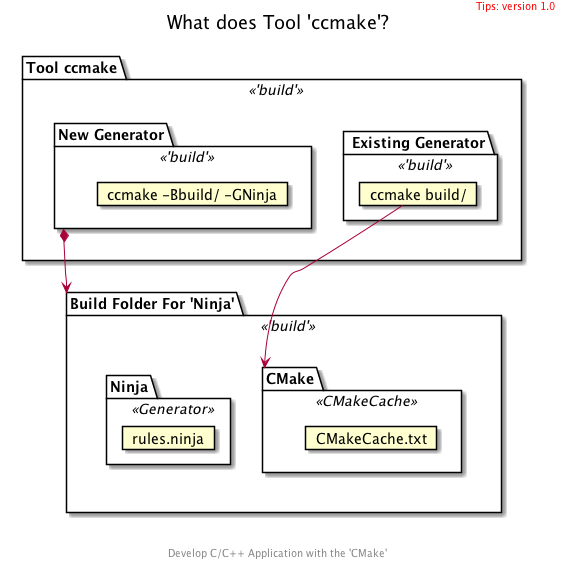

The diagram above was rendered by PlantUML. Its source (embedded in the PNG):
@startuml
top to bottom direction
package "Tool ccmake" <<'build'>> {
    package " Existing Generator" <<'build'>> as config {
        card "ccmake build/" as build
    }
    package "New Generator" <<'build'>> as new {
        card "ccmake -Bbuild/ -GNinja"
    }
}
package "Build Folder For 'Ninja'" <<'build'>> as build_folder {
    package "CMake" <<CMakeCache>> as cmake {
        card "CMakeCache.txt"
    }
    package "Ninja" <<Generator>> as ninja {
        card "rules.ninja"
    }
}

new *--> build_folder
build --> cmake


title
    What does Tool 'ccmake'?
end title

header
<font color=red>Tips: version 1.0</font>
endheader

center footer Develop C/C++ Application with the 'CMake'

@enduml